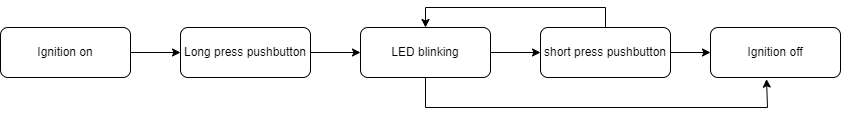

The diagram above was exported from draw.io. Its source (the exported page's mxGraphModel, read from the mxfile embedded in the PNG):
<mxGraphModel dx="1022" dy="411" grid="1" gridSize="10" guides="1" tooltips="1" connect="1" arrows="1" fold="1" page="1" pageScale="1" pageWidth="850" pageHeight="1100" math="0" shadow="0">
  <root>
    <mxCell id="0" />
    <mxCell id="1" parent="0" />
    <mxCell id="OrGB8rdFqzdDFLBjTr9H-5" value="" style="edgeStyle=orthogonalEdgeStyle;rounded=0;orthogonalLoop=1;jettySize=auto;html=1;" edge="1" parent="1" source="OrGB8rdFqzdDFLBjTr9H-1" target="OrGB8rdFqzdDFLBjTr9H-4">
      <mxGeometry relative="1" as="geometry" />
    </mxCell>
    <mxCell id="OrGB8rdFqzdDFLBjTr9H-1" value="Ignition on" style="rounded=1;whiteSpace=wrap;html=1;" vertex="1" parent="1">
      <mxGeometry x="40" y="160" width="130" height="50" as="geometry" />
    </mxCell>
    <mxCell id="OrGB8rdFqzdDFLBjTr9H-7" value="" style="edgeStyle=orthogonalEdgeStyle;rounded=0;orthogonalLoop=1;jettySize=auto;html=1;" edge="1" parent="1" source="OrGB8rdFqzdDFLBjTr9H-4" target="OrGB8rdFqzdDFLBjTr9H-6">
      <mxGeometry relative="1" as="geometry" />
    </mxCell>
    <mxCell id="OrGB8rdFqzdDFLBjTr9H-4" value="Long press pushbutton" style="rounded=1;whiteSpace=wrap;html=1;" vertex="1" parent="1">
      <mxGeometry x="220" y="160" width="130" height="50" as="geometry" />
    </mxCell>
    <mxCell id="OrGB8rdFqzdDFLBjTr9H-9" value="" style="edgeStyle=orthogonalEdgeStyle;rounded=0;orthogonalLoop=1;jettySize=auto;html=1;" edge="1" parent="1" source="OrGB8rdFqzdDFLBjTr9H-6" target="OrGB8rdFqzdDFLBjTr9H-8">
      <mxGeometry relative="1" as="geometry" />
    </mxCell>
    <mxCell id="OrGB8rdFqzdDFLBjTr9H-13" value="" style="edgeStyle=orthogonalEdgeStyle;rounded=0;orthogonalLoop=1;jettySize=auto;html=1;entryX=0.431;entryY=1.033;entryDx=0;entryDy=0;entryPerimeter=0;" edge="1" parent="1" source="OrGB8rdFqzdDFLBjTr9H-6" target="OrGB8rdFqzdDFLBjTr9H-10">
      <mxGeometry relative="1" as="geometry">
        <mxPoint x="810" y="260" as="targetPoint" />
        <Array as="points">
          <mxPoint x="465" y="240" />
          <mxPoint x="807" y="240" />
        </Array>
      </mxGeometry>
    </mxCell>
    <mxCell id="OrGB8rdFqzdDFLBjTr9H-6" value="LED blinking" style="rounded=1;whiteSpace=wrap;html=1;" vertex="1" parent="1">
      <mxGeometry x="400" y="160" width="130" height="50" as="geometry" />
    </mxCell>
    <mxCell id="OrGB8rdFqzdDFLBjTr9H-11" value="" style="edgeStyle=orthogonalEdgeStyle;rounded=0;orthogonalLoop=1;jettySize=auto;html=1;" edge="1" parent="1" source="OrGB8rdFqzdDFLBjTr9H-8" target="OrGB8rdFqzdDFLBjTr9H-10">
      <mxGeometry relative="1" as="geometry" />
    </mxCell>
    <mxCell id="OrGB8rdFqzdDFLBjTr9H-15" value="" style="edgeStyle=orthogonalEdgeStyle;rounded=0;orthogonalLoop=1;jettySize=auto;html=1;entryX=0.5;entryY=0;entryDx=0;entryDy=0;" edge="1" parent="1" source="OrGB8rdFqzdDFLBjTr9H-8" target="OrGB8rdFqzdDFLBjTr9H-6">
      <mxGeometry relative="1" as="geometry">
        <mxPoint x="520" y="130" as="targetPoint" />
        <Array as="points">
          <mxPoint x="645" y="140" />
          <mxPoint x="465" y="140" />
        </Array>
      </mxGeometry>
    </mxCell>
    <mxCell id="OrGB8rdFqzdDFLBjTr9H-8" value="short press pushbutton" style="rounded=1;whiteSpace=wrap;html=1;" vertex="1" parent="1">
      <mxGeometry x="580" y="160" width="130" height="50" as="geometry" />
    </mxCell>
    <mxCell id="OrGB8rdFqzdDFLBjTr9H-10" value="Ignition off" style="rounded=1;whiteSpace=wrap;html=1;" vertex="1" parent="1">
      <mxGeometry x="750" y="160" width="130" height="50" as="geometry" />
    </mxCell>
  </root>
</mxGraphModel>